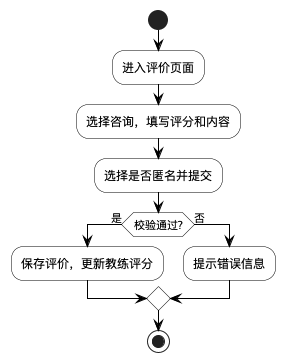

The diagram above was rendered by PlantUML. Its source (embedded in the PNG):
@startuml 教练服务评价模块流程图
' 图4-10 教练服务评价模块流程图（用户）

skinparam ActivityBackgroundColor white
skinparam ActivityBorderColor black
skinparam ArrowColor black
skinparam DiamondBackgroundColor white
skinparam DiamondBorderColor black

start
:进入评价页面;
:选择咨询，填写评分和内容;
:选择是否匿名并提交;
if (校验通过?) then (是)
  :保存评价，更新教练评分;
else (否)
  :提示错误信息;
endif
stop

@enduml